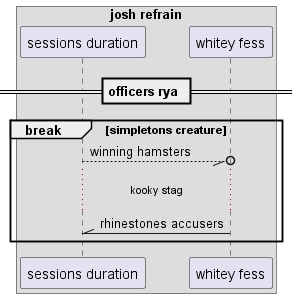

The diagram above was rendered by PlantUML. Its source (embedded in the PNG):
@startuml
box "josh refrain"
participant "sessions duration" as 0
participant "whitey fess" as 1
end box
== officers rya ==
break simpletons creature
0 --//o 1: winning hamsters
...kooky stag...
1 -\\ 0: rhinestones accusers
end
@enduml